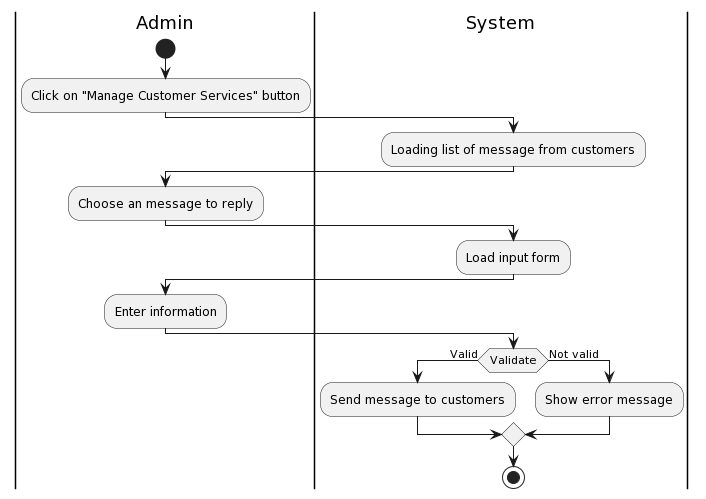

The diagram above was rendered by PlantUML. Its source (embedded in the PNG):
@startuml
|Admin|
start
:Click on "Manage Customer Services" button;
|System|
:Loading list of message from customers;
|Admin|
:Choose an message to reply;
|System|
:Load input form;
|Admin|
:Enter information;
|System|
if (Validate) then (Valid)
:Send message to customers;
else (Not valid)
:Show error message;
endif
stop
@enduml